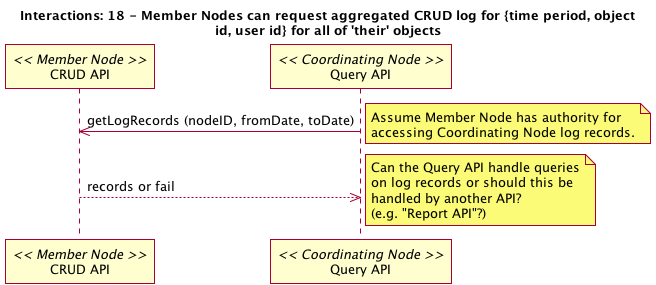

The diagram above was rendered by PlantUML. Its source (embedded in the PNG):
@startuml 18_interaction.png
title Interactions: 18 - Member Nodes can request aggregated CRUD log for {time period, object\nid, user id} for all of 'their' objects
participant "CRUD API" as m_crud << Member Node >>
participant "Query API" as c_query << Coordinating Node >>
c_query -> m_crud: getLogRecords (nodeID, fromDate, toDate)
note right
c_query <-- m_crud: records or fail
note right
@enduml